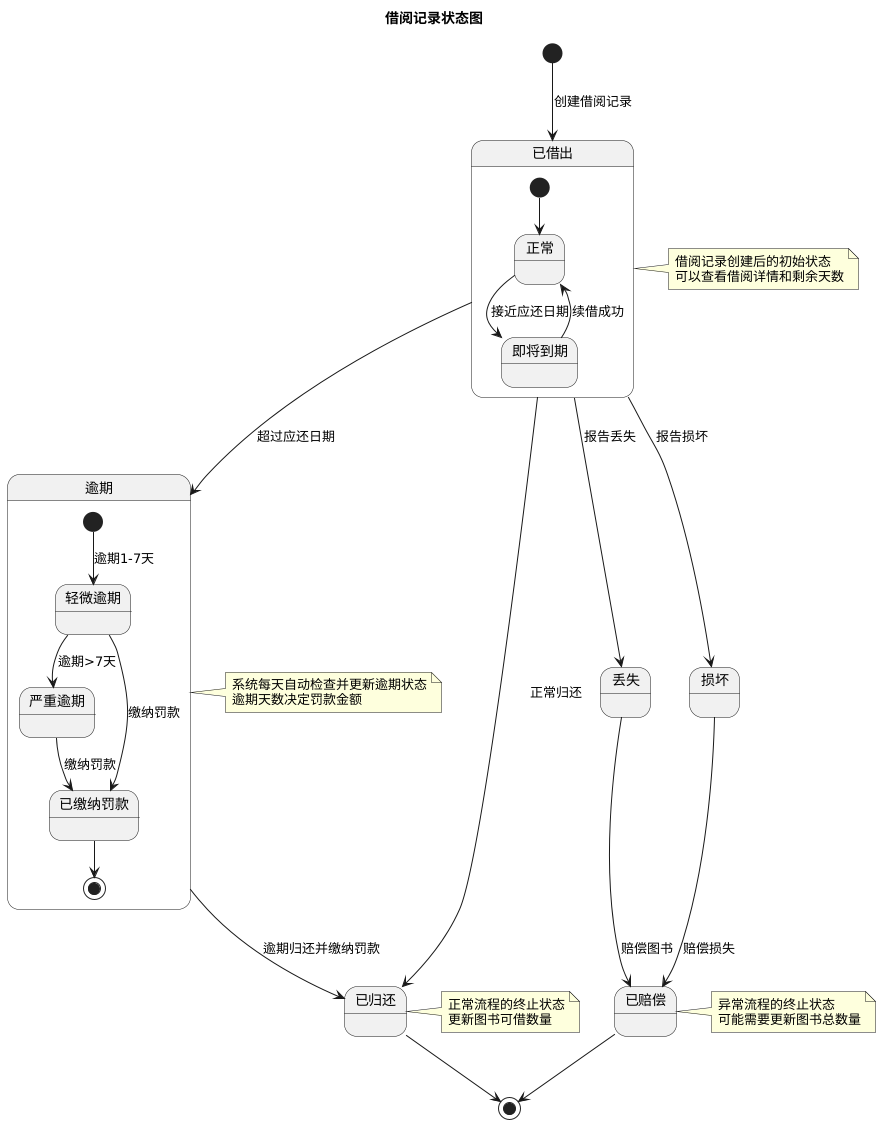

The diagram above was rendered by PlantUML. Its source (embedded in the PNG):
@startuml
title 借阅记录状态图

[*] --> 已借出 : 创建借阅记录
已借出 --> 已归还 : 正常归还
已借出 --> 丢失 : 报告丢失
已借出 --> 损坏 : 报告损坏
已借出 --> 逾期 : 超过应还日期

state 已借出 {
  [*] --> 正常
  正常 --> 即将到期 : 接近应还日期
  即将到期 --> 正常 : 续借成功
}

state 逾期 {
  [*] --> 轻微逾期 : 逾期1-7天
  轻微逾期 --> 严重逾期 : 逾期>7天
  轻微逾期 --> 已缴纳罚款 : 缴纳罚款
  严重逾期 --> 已缴纳罚款 : 缴纳罚款
  已缴纳罚款 --> [*]
}

逾期 --> 已归还 : 逾期归还并缴纳罚款
丢失 --> 已赔偿 : 赔偿图书
损坏 --> 已赔偿 : 赔偿损失

已归还 --> [*]
已赔偿 --> [*]

note right of 已借出
  借阅记录创建后的初始状态
  可以查看借阅详情和剩余天数
end note

note right of 逾期
  系统每天自动检查并更新逾期状态
  逾期天数决定罚款金额
end note

note right of 已归还
  正常流程的终止状态
  更新图书可借数量
end note

note right of 已赔偿
  异常流程的终止状态
  可能需要更新图书总数量
end note
@enduml